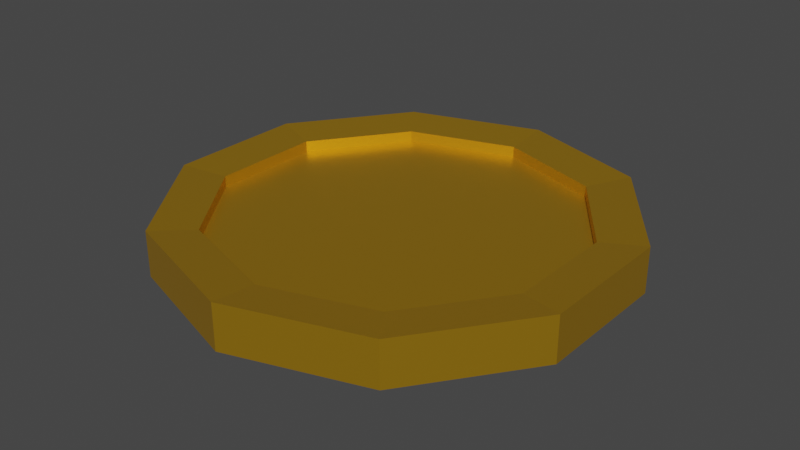 # Source: CoinSingle.blend  (saved by Blender 2.80.75; exported with 4.5.12 LTS)
import bpy
from mathutils import Matrix  # noqa: F401  (used for matrix-valued properties, if any)

bpy.ops.wm.read_factory_settings(use_empty=True)
scene = bpy.context.scene
scene.name = 'Scene'

# ---- collections
col_collection = bpy.data.collections.new('Collection'); scene.collection.children.link(col_collection)

# ---- materials (node trees are filled in below, after node groups)
mat_material = bpy.data.materials.new('Material')
mat_material.alpha_threshold = 0.0
mat_material.use_transparent_shadow = False
mat_material.line_color = (0.0, 0.0, 0.0, 1.0)

# ---- material node trees
mat_material.use_nodes = True; mat_material.node_tree.nodes.clear()
_N = mat_material.node_tree.nodes; _L = mat_material.node_tree.links
n0 = _N.new('ShaderNodeOutputMaterial'); n0.name = 'Material Output'; n0.location = (300, 300)
n1 = _N.new('ShaderNodeBsdfPrincipled'); n1.name = 'Principled BSDF'; n1.location = (10, 300)
n1.distribution = 'GGX'
n1.subsurface_method = 'BURLEY'
n1.inputs[0].default_value = (0.8, 0.4421, 0.02259, 1.0)
n1.inputs[1].default_value = 0.8057
n1.inputs[2].default_value = 0.4
n1.inputs[3].default_value = 1.45
n1.inputs[27].default_value = (0.0, 0.0, 0.0, 1.0)
n1.inputs[28].default_value = 1.0
_L.new(n1.outputs[0], n0.inputs[0])
n0.is_active_output = True

# ---- world
world_world = bpy.data.worlds.new('World'); scene.world = world_world
world_world.use_nodes = True; world_world.node_tree.nodes.clear()
_N = world_world.node_tree.nodes; _L = world_world.node_tree.links
n0 = _N.new('ShaderNodeOutputWorld'); n0.name = 'World Output'; n0.location = (300, 300)
n1 = _N.new('ShaderNodeBackground'); n1.name = 'Background'; n1.location = (10, 300)
n1.inputs[0].default_value = (0.05088, 0.05088, 0.05088, 1.0)
_L.new(n1.outputs[0], n0.inputs[0])
n0.is_active_output = True
world_world.color = (0.05088, 0.05088, 0.05088)
world_world.use_sun_shadow = False
world_world.sun_shadow_jitter_overblur = 0.0

# ---- meshes
me_cylinder = bpy.data.meshes.new('Cylinder')
me_cylinder.from_pydata([(0.0, 1.0, 0.0), (0.0, 1.0, 0.2), (0.5878, 0.809, 0.0), (0.5878, 0.809, 0.2), (0.9511, 0.309, 0.0), (0.9511, 0.309, 0.2), (0.9511, -0.309, 0.0), (0.9511, -0.309, 0.2), (0.5878, -0.809, 0.0), (0.5878, -0.809, 0.2), (-8.742e-08, -1.0, 0.0), (-8.742e-08, -1.0, 0.2), (-0.5878, -0.809, 0.0), (-0.5878, -0.809, 0.2), (-0.9511, -0.309, 0.0), (-0.9511, -0.309, 0.2), (-0.9511, 0.309, 0.0), (-0.9511, 0.309, 0.2), (-0.5878, 0.809, 0.0), (-0.5878, 0.809, 0.2), (5.96e-09, 0.8, 0.02), (0.4702, 0.6472, 0.02), (0.4702, 0.6472, 0.18), (5.96e-09, 0.8, 0.18), (0.7608, 0.2472, 0.02), (0.7608, 0.2472, 0.18), (0.7608, -0.2472, 0.02), (0.7608, -0.2472, 0.18), (0.4702, -0.6472, 0.02), (0.4702, -0.6472, 0.18), (-6.398e-08, -0.8, 0.02), (-6.398e-08, -0.8, 0.18), (-0.4702, -0.6472, 0.02), (-0.4702, -0.6472, 0.18), (-0.7608, -0.2472, 0.02), (-0.7608, -0.2472, 0.18), (-0.7608, 0.2472, 0.02), (-0.7608, 0.2472, 0.18), (-0.4702, 0.6472, 0.02), (-0.4702, 0.6472, 0.18), (0.4702, 0.6472, 0.13), (5.96e-09, 0.8, 0.13), (0.7608, 0.2472, 0.13), (0.7608, -0.2472, 0.13), (0.4702, -0.6472, 0.13), (-6.398e-08, -0.8, 0.13), (-0.4702, -0.6472, 0.13), (-0.7608, -0.2472, 0.13), (-0.7608, 0.2472, 0.13), (-0.4702, 0.6472, 0.13), (5.96e-09, 0.8, 0.07), (0.4702, 0.6472, 0.07), (0.7608, 0.2472, 0.07), (0.7608, -0.2472, 0.07), (0.4702, -0.6472, 0.07), (-6.398e-08, -0.8, 0.07), (-0.4702, -0.6472, 0.07), (-0.7608, -0.2472, 0.07), (-0.7608, 0.2472, 0.07), (-0.4702, 0.6472, 0.07), (0.2939, 0.9045, 0.2), (0.7694, 0.559, 0.2), (0.9511, -2.98e-08, 0.2), (0.7694, -0.559, 0.2), (0.2939, -0.9045, 0.2), (-0.2939, -0.9045, 0.2), (-0.7694, -0.559, 0.2), (-0.9511, 0.0, 0.2), (-0.7694, 0.559, 0.2), (-0.2939, 0.9045, 0.2), (0.2351, 0.7236, 0.18), (0.6155, 0.4472, 0.18), (0.7608, -2.98e-08, 0.18), (0.6155, -0.4472, 0.18), (0.2351, -0.7236, 0.18), (-0.2351, -0.7236, 0.18), (-0.6155, -0.4472, 0.18), (-0.7608, 0.0, 0.18), (-0.6155, 0.4472, 0.18), (-0.2351, 0.7236, 0.18), (0.529, 0.7281, 0.19), (0.856, 0.2781, 0.19), (-0.529, -0.7281, 0.19), (-0.856, -0.2781, 0.19), (0.529, -0.7281, 0.19), (-7.57e-08, -0.9, 0.19), (-0.529, 0.7281, 0.19), (2.98e-09, 0.9, 0.19), (0.856, -0.2781, 0.19), (-0.856, 0.2781, 0.19), (-0.6925, 0.5031, 0.19), (0.6925, -0.5031, 0.19), (-0.2645, -0.8141, 0.19), (0.2645, 0.8141, 0.19), (-0.856, 0.0, 0.19), (0.856, -2.98e-08, 0.19), (-0.2645, 0.8141, 0.19), (0.2645, -0.8141, 0.19), (0.6925, 0.5031, 0.19), (-0.6925, -0.5031, 0.19), (0.2939, 0.9045, 0.0), (0.7694, 0.559, 0.0), (0.9511, -2.98e-08, 0.0), (0.7694, -0.559, 0.0), (0.2939, -0.9045, 0.0), (-0.2939, -0.9045, 0.0), (-0.7694, -0.559, 0.0), (-0.9511, 2.98e-08, 0.0), (-0.7694, 0.559, 0.0), (-0.2939, 0.9045, 0.0), (0.2351, 0.7236, 0.02), (0.6155, 0.4472, 0.02), (0.7608, -2.98e-08, 0.02), (0.6155, -0.4472, 0.02), (0.2351, -0.7236, 0.02), (-0.2351, -0.7236, 0.02), (-0.6155, -0.4472, 0.02), (-0.7608, 0.0, 0.02), (-0.6155, 0.4472, 0.02), (-0.2351, 0.7236, 0.02), (-7.57e-08, -0.9, 0.01), (0.529, -0.7281, 0.01), (2.98e-09, 0.9, 0.01), (-0.529, 0.7281, 0.01), (0.856, -0.2781, 0.01), (0.856, 0.2781, 0.01), (-0.856, 0.2781, 0.01), (-0.856, -0.2781, 0.01), (0.529, 0.7281, 0.01), (-0.529, -0.7281, 0.01), (-0.6925, -0.5031, 0.01), (0.6925, 0.5031, 0.01), (-0.6925, 0.5031, 0.01), (0.6925, -0.5031, 0.01), (-0.2645, -0.8141, 0.01), (0.2645, 0.8141, 0.01), (-0.856, 1.49e-08, 0.01), (0.856, -2.98e-08, 0.01), (-0.2645, 0.8141, 0.01), (0.2645, -0.8141, 0.01)], [], [(0, 1, 60, 3, 2, 100), (2, 3, 61, 5, 4, 101), (4, 5, 62, 7, 6, 102), (6, 7, 63, 9, 8, 103), (8, 9, 64, 11, 10, 104), (10, 11, 65, 13, 12, 105), (12, 13, 66, 15, 14, 106), (14, 15, 67, 17, 16, 107), (99, 82, 33, 76), (16, 17, 68, 19, 18, 108), (18, 19, 69, 1, 0, 109), (98, 80, 22, 71), (23, 79, 39, 49, 41), (21, 111, 24, 52, 51), (139, 120, 30, 114), (138, 122, 20, 119), (97, 84, 29, 74), (96, 86, 39, 79), (137, 124, 26, 112), (136, 126, 36, 117), (135, 128, 21, 110), (95, 81, 25, 72), (94, 83, 35, 77), (93, 87, 23, 70), (134, 129, 32, 115), (92, 85, 31, 75), (133, 121, 28, 113), (132, 123, 38, 118), (91, 88, 27, 73), (90, 89, 37, 78), (131, 125, 24, 111), (130, 127, 34, 116), (40, 41, 49, 48, 47, 46, 45, 44, 43, 42), (31, 74, 29, 44, 45), (35, 76, 33, 46, 47), (25, 71, 22, 40, 42), (39, 78, 37, 48, 49), (29, 73, 27, 43, 44), (33, 75, 31, 45, 46), (22, 70, 23, 41, 40), (37, 77, 35, 47, 48), (27, 72, 25, 42, 43), (50, 51, 52, 53, 54, 55, 56, 57, 58, 59), (36, 118, 38, 59, 58), (26, 113, 28, 54, 53), (30, 115, 32, 56, 55), (20, 110, 21, 51, 50), (34, 117, 36, 58, 57), (24, 112, 26, 53, 52), (38, 119, 20, 50, 59), (28, 114, 30, 55, 54), (32, 116, 34, 57, 56), (86, 90, 78, 39), (19, 68, 90, 86), (68, 17, 89, 90), (84, 91, 73, 29), (9, 63, 91, 84), (63, 7, 88, 91), (82, 92, 75, 33), (13, 65, 92, 82), (65, 11, 85, 92), (80, 93, 70, 22), (3, 60, 93, 80), (60, 1, 87, 93), (89, 94, 77, 37), (17, 67, 94, 89), (67, 15, 83, 94), (88, 95, 72, 27), (7, 62, 95, 88), (62, 5, 81, 95), (87, 96, 79, 23), (1, 69, 96, 87), (69, 19, 86, 96), (85, 97, 74, 31), (11, 64, 97, 85), (64, 9, 84, 97), (81, 98, 71, 25), (5, 61, 98, 81), (61, 3, 80, 98), (83, 99, 76, 35), (15, 66, 99, 83), (66, 13, 82, 99), (129, 130, 116, 32), (12, 106, 130, 129), (106, 14, 127, 130), (128, 131, 111, 21), (2, 101, 131, 128), (101, 4, 125, 131), (126, 132, 118, 36), (16, 108, 132, 126), (108, 18, 123, 132), (124, 133, 113, 26), (6, 103, 133, 124), (103, 8, 121, 133), (120, 134, 115, 30), (10, 105, 134, 120), (105, 12, 129, 134), (122, 135, 110, 20), (0, 100, 135, 122), (100, 2, 128, 135), (127, 136, 117, 34), (14, 107, 136, 127), (107, 16, 126, 136), (125, 137, 112, 24), (4, 102, 137, 125), (102, 6, 124, 137), (123, 138, 119, 38), (18, 109, 138, 123), (109, 0, 122, 138), (121, 139, 114, 28), (8, 104, 139, 121), (104, 10, 120, 139)])
_uv = me_cylinder.uv_layers.new(name='UVMap')
_uv.uv.foreach_set('vector', [1.0, 0.5, 1.0, 1.0, 0.95, 1.0, 0.9, 1.0, 0.9, 0.5, 0.95, 0.5, 0.9, 0.5, 0.9, 1.0, 0.85, 1.0, 0.8, 1.0, 0.8, 0.5, 0.85, 0.5, 0.8, 0.5, 0.8, 1.0, 0.75, 1.0, 0.7, 1.0, 0.7, 0.5, 0.75, 0.5, 0.7, 0.5, 0.7, 1.0, 0.65, 1.0, 0.6, 1.0, 0.6, 0.5, 0.65, 0.5, 0.6, 0.5, 0.6, 1.0, 0.55, 1.0, 0.5, 1.0, 0.5, 0.5, 0.55, 0.5, 0.5, 0.5, 0.5, 1.0, 0.45, 1.0, 0.4, 1.0, 0.4, 0.5, 0.45, 0.5, 0.4, 0.5, 0.4, 1.0, 0.35, 1.0, 0.3, 1.0, 0.3, 0.5, 0.35, 0.5, 0.3, 0.5, 0.3, 1.0, 0.25, 1.0, 0.2, 1.0, 0.2, 0.5, 0.25, 0.5, 0.35, 1.0, 0.4, 1.0, 0.4, 1.0, 0.35, 1.0, 0.2, 0.5, 0.2, 1.0, 0.15, 1.0, 0.1, 1.0, 0.1, 0.5, 0.15, 0.5, 0.1, 0.5, 0.1, 1.0, 0.05, 1.0, -7.451e-08, 1.0, -7.451e-08, 0.5, 0.05, 0.5, 0.85, 1.0, 0.9, 1.0, 0.9, 1.0, 0.85, 1.0, -7.451e-08, 1.0, 0.05, 1.0, 0.1, 1.0, 0.1, 1.0, -7.451e-08, 1.0, 0.9, 0.5, 0.85, 0.5, 0.8, 0.5, 0.8, 0.5, 0.9, 0.5, 0.55, 0.5, 0.5, 0.5, 0.5, 0.5, 0.55, 0.5, 0.05, 0.5, -7.451e-08, 0.5, -7.451e-08, 0.5, 0.05, 0.5, 0.55, 1.0, 0.6, 1.0, 0.6, 1.0, 0.55, 1.0, 0.05, 1.0, 0.1, 1.0, 0.1, 1.0, 0.05, 1.0, 0.75, 0.5, 0.7, 0.5, 0.7, 0.5, 0.75, 0.5, 0.25, 0.5, 0.2, 0.5, 0.2, 0.5, 0.25, 0.5, 0.95, 0.5, 0.9, 0.5, 0.9, 0.5, 0.95, 0.5, 0.75, 1.0, 0.8, 1.0, 0.8, 1.0, 0.75, 1.0, 0.25, 1.0, 0.3, 1.0, 0.3, 1.0, 0.25, 1.0, 0.95, 1.0, 1.0, 1.0, 1.0, 1.0, 0.95, 1.0, 0.45, 0.5, 0.4, 0.5, 0.4, 0.5, 0.45, 0.5, 0.45, 1.0, 0.5, 1.0, 0.5, 1.0, 0.45, 1.0, 0.65, 0.5, 0.6, 0.5, 0.6, 0.5, 0.65, 0.5, 0.15, 0.5, 0.1, 0.5, 0.1, 0.5, 0.15, 0.5, 0.65, 1.0, 0.7, 1.0, 0.7, 1.0, 0.65, 1.0, 0.15, 1.0, 0.2, 1.0, 0.2, 1.0, 0.15, 1.0, 0.85, 0.5, 0.8, 0.5, 0.8, 0.5, 0.85, 0.5, 0.35, 0.5, 0.3, 0.5, 0.3, 0.5, 0.35, 0.5, 0.3911, 0.4442, 0.25, 0.49, 0.1089, 0.4442, 0.02175, 0.3242, 0.02175, 0.1758, 0.1089, 0.05584, 0.25, 0.01, 0.3911, 0.05584, 0.4783, 0.1758, 0.4783, 0.3242, 0.5, 1.0, 0.55, 1.0, 0.6, 1.0, 0.6, 1.0, 0.5, 1.0, 0.3, 1.0, 0.35, 1.0, 0.4, 1.0, 0.4, 1.0, 0.3, 1.0, 0.8, 1.0, 0.85, 1.0, 0.9, 1.0, 0.9, 1.0, 0.8, 1.0, 0.1, 1.0, 0.15, 1.0, 0.2, 1.0, 0.2, 1.0, 0.1, 1.0, 0.6, 1.0, 0.65, 1.0, 0.7, 1.0, 0.7, 1.0, 0.6, 1.0, 0.4, 1.0, 0.45, 1.0, 0.5, 1.0, 0.5, 1.0, 0.4, 1.0, 0.9, 1.0, 0.95, 1.0, 1.0, 1.0, 1.0, 1.0, 0.9, 1.0, 0.2, 1.0, 0.25, 1.0, 0.3, 1.0, 0.3, 1.0, 0.2, 1.0, 0.7, 1.0, 0.75, 1.0, 0.8, 1.0, 0.8, 1.0, 0.7, 1.0, 0.75, 0.49, 0.8911, 0.4442, 0.9783, 0.3242, 0.9783, 0.1758, 0.8911, 0.05584, 0.75, 0.01, 0.6089, 0.05584, 0.5217, 0.1758, 0.5217, 0.3242, 0.6089, 0.4442, 0.2, 0.5, 0.15, 0.5, 0.1, 0.5, 0.1, 0.5, 0.2, 0.5, 0.7, 0.5, 0.65, 0.5, 0.6, 0.5, 0.6, 0.5, 0.7, 0.5, 0.5, 0.5, 0.45, 0.5, 0.4, 0.5, 0.4, 0.5, 0.5, 0.5, 1.0, 0.5, 0.95, 0.5, 0.9, 0.5, 0.9, 0.5, 1.0, 0.5, 0.3, 0.5, 0.25, 0.5, 0.2, 0.5, 0.2, 0.5, 0.3, 0.5, 0.8, 0.5, 0.75, 0.5, 0.7, 0.5, 0.7, 0.5, 0.8, 0.5, 0.1, 0.5, 0.05, 0.5, -7.451e-08, 0.5, -7.451e-08, 0.5, 0.1, 0.5, 0.6, 0.5, 0.55, 0.5, 0.5, 0.5, 0.5, 0.5, 0.6, 0.5, 0.4, 0.5, 0.35, 0.5, 0.3, 0.5, 0.3, 0.5, 0.4, 0.5, 0.1, 1.0, 0.15, 1.0, 0.15, 1.0, 0.1, 1.0, 0.1, 1.0, 0.15, 1.0, 0.15, 1.0, 0.1, 1.0, 0.15, 1.0, 0.2, 1.0, 0.2, 1.0, 0.15, 1.0, 0.6, 1.0, 0.65, 1.0, 0.65, 1.0, 0.6, 1.0, 0.6, 1.0, 0.65, 1.0, 0.65, 1.0, 0.6, 1.0, 0.65, 1.0, 0.7, 1.0, 0.7, 1.0, 0.65, 1.0, 0.4, 1.0, 0.45, 1.0, 0.45, 1.0, 0.4, 1.0, 0.4, 1.0, 0.45, 1.0, 0.45, 1.0, 0.4, 1.0, 0.45, 1.0, 0.5, 1.0, 0.5, 1.0, 0.45, 1.0, 0.9, 1.0, 0.95, 1.0, 0.95, 1.0, 0.9, 1.0, 0.9, 1.0, 0.95, 1.0, 0.95, 1.0, 0.9, 1.0, 0.95, 1.0, 1.0, 1.0, 1.0, 1.0, 0.95, 1.0, 0.2, 1.0, 0.25, 1.0, 0.25, 1.0, 0.2, 1.0, 0.2, 1.0, 0.25, 1.0, 0.25, 1.0, 0.2, 1.0, 0.25, 1.0, 0.3, 1.0, 0.3, 1.0, 0.25, 1.0, 0.7, 1.0, 0.75, 1.0, 0.75, 1.0, 0.7, 1.0, 0.7, 1.0, 0.75, 1.0, 0.75, 1.0, 0.7, 1.0, 0.75, 1.0, 0.8, 1.0, 0.8, 1.0, 0.75, 1.0, -7.451e-08, 1.0, 0.05, 1.0, 0.05, 1.0, -7.451e-08, 1.0, -7.451e-08, 1.0, 0.05, 1.0, 0.05, 1.0, -7.451e-08, 1.0, 0.05, 1.0, 0.1, 1.0, 0.1, 1.0, 0.05, 1.0, 0.5, 1.0, 0.55, 1.0, 0.55, 1.0, 0.5, 1.0, 0.5, 1.0, 0.55, 1.0, 0.55, 1.0, 0.5, 1.0, 0.55, 1.0, 0.6, 1.0, 0.6, 1.0, 0.55, 1.0, 0.8, 1.0, 0.85, 1.0, 0.85, 1.0, 0.8, 1.0, 0.8, 1.0, 0.85, 1.0, 0.85, 1.0, 0.8, 1.0, 0.85, 1.0, 0.9, 1.0, 0.9, 1.0, 0.85, 1.0, 0.3, 1.0, 0.35, 1.0, 0.35, 1.0, 0.3, 1.0, 0.3, 1.0, 0.35, 1.0, 0.35, 1.0, 0.3, 1.0, 0.35, 1.0, 0.4, 1.0, 0.4, 1.0, 0.35, 1.0, 0.4, 0.5, 0.35, 0.5, 0.35, 0.5, 0.4, 0.5, 0.4, 0.5, 0.35, 0.5, 0.35, 0.5, 0.4, 0.5, 0.35, 0.5, 0.3, 0.5, 0.3, 0.5, 0.35, 0.5, 0.9, 0.5, 0.85, 0.5, 0.85, 0.5, 0.9, 0.5, 0.9, 0.5, 0.85, 0.5, 0.85, 0.5, 0.9, 0.5, 0.85, 0.5, 0.8, 0.5, 0.8, 0.5, 0.85, 0.5, 0.2, 0.5, 0.15, 0.5, 0.15, 0.5, 0.2, 0.5, 0.2, 0.5, 0.15, 0.5, 0.15, 0.5, 0.2, 0.5, 0.15, 0.5, 0.1, 0.5, 0.1, 0.5, 0.15, 0.5, 0.7, 0.5, 0.65, 0.5, 0.65, 0.5, 0.7, 0.5, 0.7, 0.5, 0.65, 0.5, 0.65, 0.5, 0.7, 0.5, 0.65, 0.5, 0.6, 0.5, 0.6, 0.5, 0.65, 0.5, 0.5, 0.5, 0.45, 0.5, 0.45, 0.5, 0.5, 0.5, 0.5, 0.5, 0.45, 0.5, 0.45, 0.5, 0.5, 0.5, 0.45, 0.5, 0.4, 0.5, 0.4, 0.5, 0.45, 0.5, 1.0, 0.5, 0.95, 0.5, 0.95, 0.5, 1.0, 0.5, 1.0, 0.5, 0.95, 0.5, 0.95, 0.5, 1.0, 0.5, 0.95, 0.5, 0.9, 0.5, 0.9, 0.5, 0.95, 0.5, 0.3, 0.5, 0.25, 0.5, 0.25, 0.5, 0.3, 0.5, 0.3, 0.5, 0.25, 0.5, 0.25, 0.5, 0.3, 0.5, 0.25, 0.5, 0.2, 0.5, 0.2, 0.5, 0.25, 0.5, 0.8, 0.5, 0.75, 0.5, 0.75, 0.5, 0.8, 0.5, 0.8, 0.5, 0.75, 0.5, 0.75, 0.5, 0.8, 0.5, 0.75, 0.5, 0.7, 0.5, 0.7, 0.5, 0.75, 0.5, 0.1, 0.5, 0.05, 0.5, 0.05, 0.5, 0.1, 0.5, 0.1, 0.5, 0.05, 0.5, 0.05, 0.5, 0.1, 0.5, 0.05, 0.5, -7.451e-08, 0.5, -7.451e-08, 0.5, 0.05, 0.5, 0.6, 0.5, 0.55, 0.5, 0.55, 0.5, 0.6, 0.5, 0.6, 0.5, 0.55, 0.5, 0.55, 0.5, 0.6, 0.5, 0.55, 0.5, 0.5, 0.5, 0.5, 0.5, 0.55, 0.5])
me_cylinder.materials.append(mat_material)
me_cylinder.use_remesh_preserve_volume = False
me_cylinder.use_remesh_preserve_attributes = False
me_cylinder.use_mirror_vertex_groups = False
me_cylinder.update()

# ---- objects
ob_cylinder = bpy.data.objects.new('Cylinder', me_cylinder)

# ---- transforms, parenting, visibility, modifiers, constraints
ob_cylinder.location = (0.0, 0.0, 0.0)
ob_cylinder.lineart.crease_threshold = 0.0

# ---- collection membership
col_collection.objects.link(ob_cylinder)

# ---- scene / render settings (as saved in the file)
scene.frame_start = 1; scene.frame_end = 250; scene.frame_set(1)
scene.render.engine = 'BLENDER_EEVEE_NEXT'
scene.cycles.use_denoising = False
scene.cycles.samples = 128
scene.cycles.sampling_pattern = 'TABULATED_SOBOL'
scene.cycles.use_adaptive_sampling = False
scene.cycles.use_light_tree = False
scene.view_settings.view_transform = 'Filmic'
bpy.context.view_layer.update()

# ---- added for rendering (the .blend has no active camera and no usable light): camera, sun
cam_auto = bpy.data.cameras.new('AutoCamera')
cam_auto.lens = 50.0
cam_auto.sensor_width = 36.0
cam_auto.clip_end = 1000.0
ob_auto_camera = bpy.data.objects.new('AutoCamera', cam_auto)
scene.collection.objects.link(ob_auto_camera)
ob_auto_camera.location = (2.56039, -3.07247, 2.14831)
ob_auto_camera.rotation_euler = (1.09748, -7.21219e-08, 0.694738)
scene.camera = ob_auto_camera
light_auto_sun = bpy.data.lights.new('AutoSun', 'SUN')
light_auto_sun.energy = 3.0
light_auto_sun.angle = 0.0523599
ob_auto_sun = bpy.data.objects.new('AutoSun', light_auto_sun)
scene.collection.objects.link(ob_auto_sun)
ob_auto_sun.rotation_euler = (0.872665, 0.174533, 0.523599)
bpy.context.view_layer.update()
